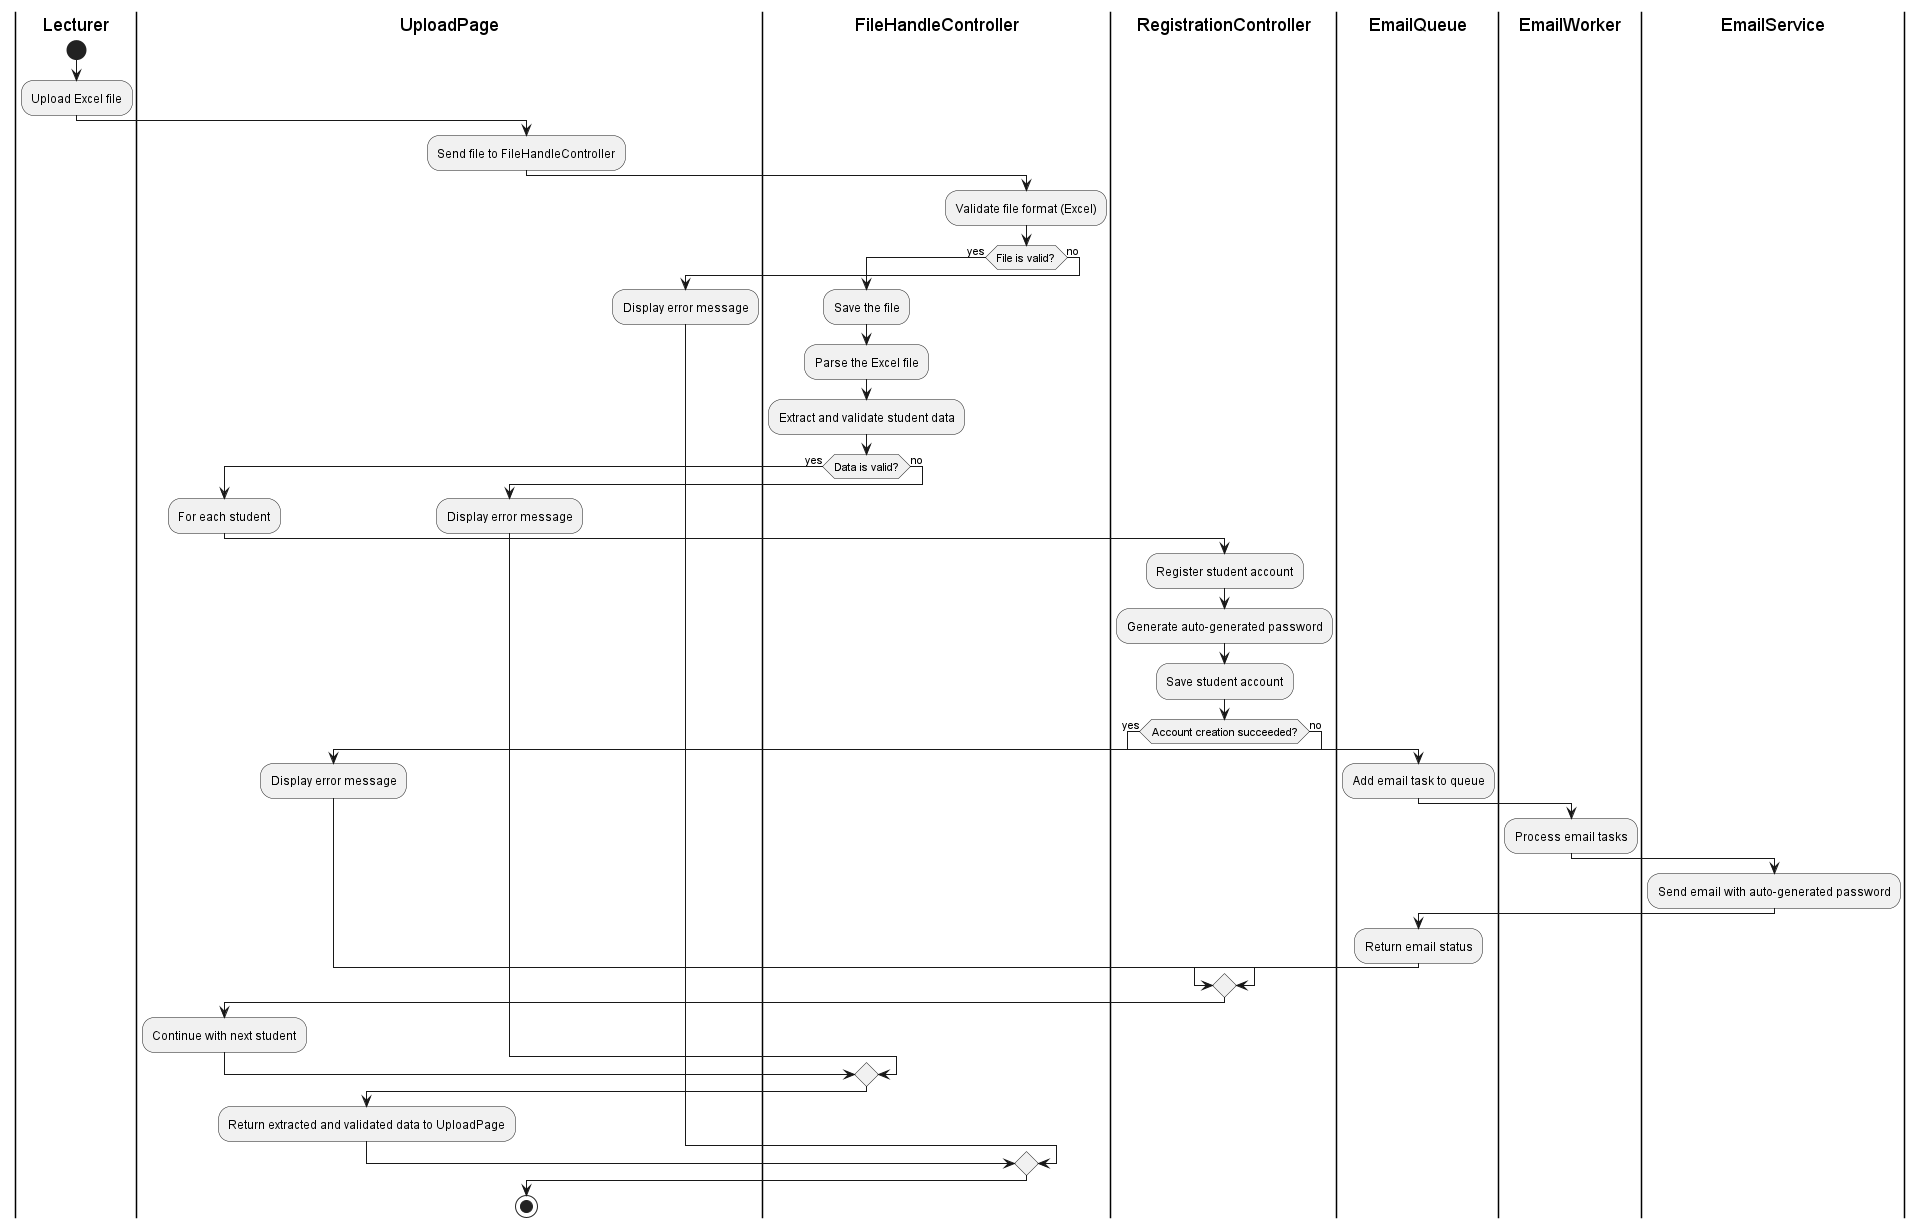

The diagram above was rendered by PlantUML. Its source (embedded in the PNG):
@startuml
|Lecturer|
start
:Upload Excel file;

|UploadPage|
:Send file to FileHandleController;

|FileHandleController|
:Validate file format (Excel);
if (File is valid?) then (yes)
    :Save the file;
    :Parse the Excel file;
    :Extract and validate student data;

    if (Data is valid?) then (yes)
        |UploadPage|
        :For each student;

        |RegistrationController|
        :Register student account;
        :Generate auto-generated password;
        :Save student account;

        if (Account creation succeeded?) then (yes)
            |EmailQueue|
            :Add email task to queue;

            |EmailWorker|
            :Process email tasks;

            |EmailService|
            :Send email with auto-generated password;

            |EmailQueue|
            :Return email status;
        else (no)
            |UploadPage|
            :Display error message;
        endif

        |UploadPage|
        :Continue with next student;
    else (no)
        :Display error message;
    endif

    :Return extracted and validated data to UploadPage;
else (no)
    |UploadPage|
    :Display error message;
endif

stop
@enduml